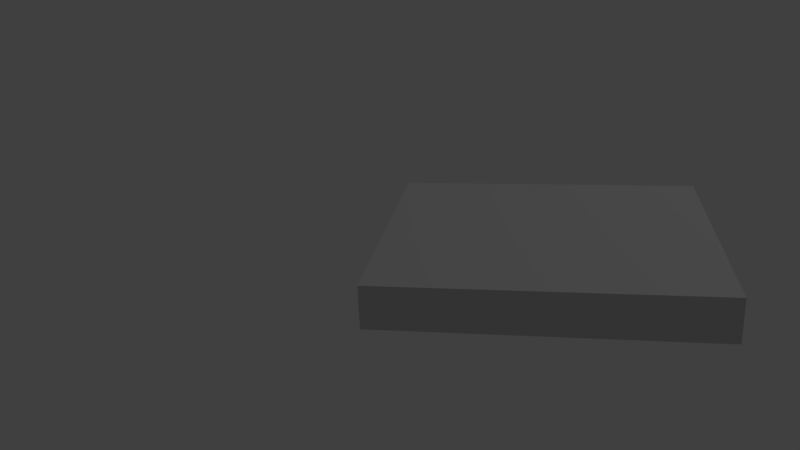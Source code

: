 # Source: table.blend  (saved by Blender 2.79.4; exported with 4.5.12 LTS)
import bpy
from mathutils import Matrix  # noqa: F401  (used for matrix-valued properties, if any)

bpy.ops.wm.read_factory_settings(use_empty=True)
scene = bpy.context.scene
scene.name = 'Scene'

# ---- collections
col_collection_1 = bpy.data.collections.new('Collection 1'); scene.collection.children.link(col_collection_1)

# ---- materials (node trees are filled in below, after node groups)
mat_material_005 = bpy.data.materials.new('Material.005')
mat_material_005.alpha_threshold = 0.0
mat_material_005.use_transparent_shadow = False
mat_material_005.diffuse_color = (0.64, 0.64, 0.64, 1.0)
mat_material_005.specular_color = (0.5, 0.5, 0.5)
mat_material_005.roughness = 0.5
mat_material_005.specular_intensity = 1.0

# ---- material node trees

# ---- world
world_world = bpy.data.worlds.new('World'); scene.world = world_world
world_world.color = (0.05088, 0.05088, 0.05088)
world_world.use_sun_shadow = False
world_world.sun_shadow_jitter_overblur = 0.0
world_world.cycles.sampling_method = 'MANUAL'

# ---- cameras
cam_camera = bpy.data.cameras.new('Camera')
cam_camera.clip_end = 100.0
cam_camera.lens = 35.0
cam_camera.sensor_width = 32.0
cam_camera.sensor_height = 18.0
cam_camera.ortho_scale = 7.314
cam_camera.dof.focus_distance = 0.0
cam_camera.dof.aperture_fstop = 128.0

# ---- lights
light_lamp = bpy.data.lights.new('Lamp', 'POINT')
light_lamp.transmission_factor = 0.0
light_lamp.cutoff_distance = 30.0
light_lamp.energy = 100.0
light_lamp.shadow_buffer_clip_start = 1.001
light_lamp.shadow_soft_size = 0.1
light_lamp.shadow_maximum_resolution = 0.006
light_lamp.use_absolute_resolution = True

# ---- meshes
me_cube_001 = bpy.data.meshes.new('Cube.001')
me_cube_001.from_pydata([(-1.0, -1.0, -1.0), (-1.0, -1.0, 1.0), (-1.0, 1.0, -1.0), (-1.0, 1.0, 1.0), (1.0, -1.0, -1.0), (1.0, -1.0, 1.0), (1.0, 1.0, -1.0), (1.0, 1.0, 1.0)], [], [(0, 1, 3, 2), (2, 3, 7, 6), (6, 7, 5, 4), (4, 5, 1, 0), (2, 6, 4, 0), (7, 3, 1, 5)])
_uv = me_cube_001.uv_layers.new(name='UVMap')
_uv.uv.foreach_set('vector', [0.0, 0.0, 1.0, 0.0, 1.0, 1.0, 0.0, 1.0, 0.0, 0.0, 1.0, 0.0, 1.0, 1.0, 0.0, 1.0, 0.0, 0.0, 1.0, 0.0, 1.0, 1.0, 0.0, 1.0, 0.0, 0.0, 1.0, 0.0, 1.0, 1.0, 0.0, 1.0, 0.0, 0.0, 1.0, 0.0, 1.0, 1.0, 0.0, 1.0, 0.0, 0.0, 1.0, 0.0, 1.0, 1.0, 0.0, 1.0])
me_cube_001.materials.append(mat_material_005)
me_cube_001.use_remesh_preserve_volume = False
me_cube_001.use_remesh_preserve_attributes = False
me_cube_001.use_mirror_vertex_groups = False
me_cube_001.update()

# ---- objects
ob_cube_001 = bpy.data.objects.new('Cube.001', me_cube_001)
ob_lamp = bpy.data.objects.new('Lamp', light_lamp)
ob_camera = bpy.data.objects.new('Camera', cam_camera)

# ---- transforms, parenting, visibility, modifiers, constraints
ob_cube_001.location = (0.0, 0.0, 0.7)
ob_cube_001.scale = (0.38, 0.345, 0.05)
ob_cube_001.lineart.crease_threshold = 0.0
ob_lamp.location = (4.076, 1.005, 5.904)
ob_lamp.rotation_euler = (0.6503, 0.05522, 1.866)
ob_lamp.lock_rotations_4d = False
ob_lamp.empty_display_type = 'ARROWS'
ob_lamp.color = (0.0, 0.0, 0.0, 0.0)
ob_lamp.lineart.crease_threshold = 0.0
ob_camera.location = (0.0, -1.944, 1.49)
ob_camera.rotation_euler = (1.214, 0.0399, 0.1619)
ob_camera.lock_rotations_4d = False
ob_camera.empty_display_type = 'ARROWS'
ob_camera.color = (0.0, 0.0, 0.0, 0.0)
ob_camera.display_type = 'WIRE'
ob_camera.lineart.crease_threshold = 0.0

# ---- collection membership
col_collection_1.objects.link(ob_cube_001)
col_collection_1.objects.link(ob_lamp)
col_collection_1.objects.link(ob_camera)

# ---- scene / render settings (as saved in the file)
scene.camera = ob_camera
scene.frame_start = 1; scene.frame_end = 250; scene.frame_set(1)
scene.render.engine = 'BLENDER_EEVEE_NEXT'
scene.render.resolution_percentage = 50
scene.render.dither_intensity = 0.0
scene.cycles.use_denoising = False
scene.cycles.samples = 128
scene.cycles.sampling_pattern = 'TABULATED_SOBOL'
scene.cycles.use_adaptive_sampling = False
scene.cycles.use_light_tree = False
scene.view_settings.view_transform = 'Standard'
bpy.context.view_layer.update()
